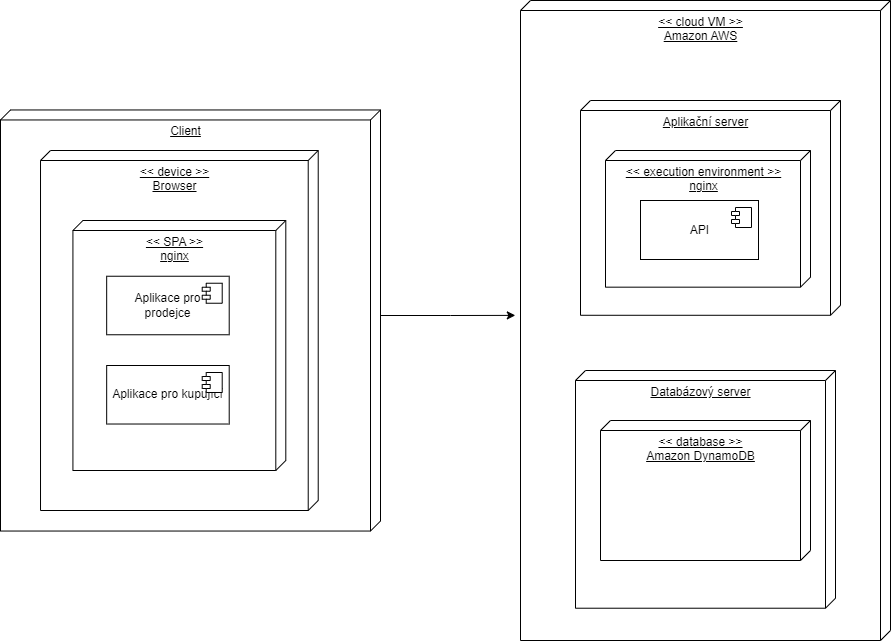

The diagram above was exported from draw.io. Its source (the exported page's mxGraphModel, read from the mxfile embedded in the PNG):
<mxGraphModel dx="2261" dy="756" grid="1" gridSize="10" guides="1" tooltips="1" connect="1" arrows="1" fold="1" page="1" pageScale="1" pageWidth="827" pageHeight="1169" background="none" math="0" shadow="0">
  <root>
    <mxCell id="0" />
    <mxCell id="1" parent="0" />
    <mxCell id="IQhrS3L-fD6oCE5XODFF-47" style="edgeStyle=orthogonalEdgeStyle;rounded=0;orthogonalLoop=1;jettySize=auto;html=1;exitX=0;exitY=0;exitDx=205.54;exitDy=0;exitPerimeter=0;entryX=0.492;entryY=1.014;entryDx=0;entryDy=0;entryPerimeter=0;" edge="1" parent="1" source="IQhrS3L-fD6oCE5XODFF-45" target="IQhrS3L-fD6oCE5XODFF-13">
      <mxGeometry relative="1" as="geometry" />
    </mxCell>
    <mxCell id="IQhrS3L-fD6oCE5XODFF-45" value="Client" style="verticalAlign=top;align=center;spacingTop=8;spacingLeft=2;spacingRight=12;shape=cube;size=10;direction=south;fontStyle=4;html=1;" vertex="1" parent="1">
      <mxGeometry x="-110" y="249.46" width="380" height="421.08" as="geometry" />
    </mxCell>
    <mxCell id="IQhrS3L-fD6oCE5XODFF-13" value="&amp;lt;&amp;lt; cloud VM &amp;gt;&amp;gt;&lt;br&gt;Amazon AWS" style="verticalAlign=top;align=center;spacingTop=8;spacingLeft=2;spacingRight=12;shape=cube;size=10;direction=south;fontStyle=4;html=1;" vertex="1" parent="1">
      <mxGeometry x="410" y="140" width="370" height="640" as="geometry" />
    </mxCell>
    <mxCell id="6e0c8c40b5770093-65" style="edgeStyle=none;rounded=0;html=1;dashed=1;labelBackgroundColor=none;startFill=0;endArrow=open;endFill=0;endSize=10;fontFamily=Verdana;fontSize=10;entryX=-0.003;entryY=0.411;entryPerimeter=0;" parent="1" target="6e0c8c40b5770093-45" edge="1">
      <mxGeometry relative="1" as="geometry">
        <mxPoint x="739.2069425189293" y="594.5" as="sourcePoint" />
      </mxGeometry>
    </mxCell>
    <mxCell id="IQhrS3L-fD6oCE5XODFF-25" value="" style="group" vertex="1" connectable="0" parent="1">
      <mxGeometry x="470" y="240" width="260" height="214.77999999999997" as="geometry" />
    </mxCell>
    <mxCell id="IQhrS3L-fD6oCE5XODFF-16" value="Aplikační server" style="verticalAlign=top;align=center;spacingTop=8;spacingLeft=2;spacingRight=12;shape=cube;size=10;direction=south;fontStyle=4;html=1;" vertex="1" parent="IQhrS3L-fD6oCE5XODFF-25">
      <mxGeometry width="260" height="214.78" as="geometry" />
    </mxCell>
    <mxCell id="IQhrS3L-fD6oCE5XODFF-19" value="&amp;lt;&amp;lt; execution environment &amp;gt;&amp;gt;&lt;br&gt;nginx" style="verticalAlign=top;align=center;spacingTop=8;spacingLeft=2;spacingRight=12;shape=cube;size=10;direction=south;fontStyle=4;html=1;" vertex="1" parent="IQhrS3L-fD6oCE5XODFF-25">
      <mxGeometry x="25" y="50" width="205" height="136.67" as="geometry" />
    </mxCell>
    <mxCell id="IQhrS3L-fD6oCE5XODFF-23" value="API" style="html=1;dropTarget=0;" vertex="1" parent="IQhrS3L-fD6oCE5XODFF-25">
      <mxGeometry x="60" y="100" width="118" height="59" as="geometry" />
    </mxCell>
    <mxCell id="IQhrS3L-fD6oCE5XODFF-24" value="" style="shape=module;jettyWidth=8;jettyHeight=4;" vertex="1" parent="IQhrS3L-fD6oCE5XODFF-23">
      <mxGeometry x="1" width="20" height="20" relative="1" as="geometry">
        <mxPoint x="-27" y="7" as="offset" />
      </mxGeometry>
    </mxCell>
    <mxCell id="IQhrS3L-fD6oCE5XODFF-14" value="Databázový server" style="verticalAlign=top;align=center;spacingTop=8;spacingLeft=2;spacingRight=12;shape=cube;size=10;direction=south;fontStyle=4;html=1;movable=0;resizable=0;rotatable=0;deletable=0;editable=0;connectable=0;" vertex="1" parent="1">
      <mxGeometry x="465" y="510" width="260" height="237.72" as="geometry" />
    </mxCell>
    <mxCell id="IQhrS3L-fD6oCE5XODFF-26" value="" style="group" vertex="1" connectable="0" parent="1">
      <mxGeometry x="475" y="500" width="260" height="237.72000000000003" as="geometry" />
    </mxCell>
    <mxCell id="IQhrS3L-fD6oCE5XODFF-17" value="&amp;lt;&amp;lt; database &amp;gt;&amp;gt;&lt;br&gt;Amazon DynamoDB" style="verticalAlign=top;align=center;spacingTop=8;spacingLeft=2;spacingRight=12;shape=cube;size=10;direction=south;fontStyle=4;html=1;movable=0;resizable=0;rotatable=0;deletable=0;editable=0;connectable=0;" vertex="1" parent="IQhrS3L-fD6oCE5XODFF-26">
      <mxGeometry x="15" y="60" width="210" height="140" as="geometry" />
    </mxCell>
    <mxCell id="IQhrS3L-fD6oCE5XODFF-42" value="" style="group" vertex="1" connectable="0" parent="1">
      <mxGeometry x="-70.00000000000001" y="290" width="277.71" height="360" as="geometry" />
    </mxCell>
    <mxCell id="IQhrS3L-fD6oCE5XODFF-35" value="&amp;lt;&amp;lt; device &amp;gt;&amp;gt;&lt;br&gt;Browser" style="verticalAlign=top;align=center;spacingTop=8;spacingLeft=2;spacingRight=12;shape=cube;size=10;direction=south;fontStyle=4;html=1;movable=1;resizable=1;rotatable=1;deletable=1;editable=1;connectable=1;" vertex="1" parent="IQhrS3L-fD6oCE5XODFF-42">
      <mxGeometry width="277.71" height="360" as="geometry" />
    </mxCell>
    <mxCell id="IQhrS3L-fD6oCE5XODFF-36" value="&amp;lt;&amp;lt; SPA &amp;gt;&amp;gt;&lt;br&gt;nginx" style="verticalAlign=top;align=center;spacingTop=8;spacingLeft=2;spacingRight=12;shape=cube;size=10;direction=south;fontStyle=4;html=1;" vertex="1" parent="IQhrS3L-fD6oCE5XODFF-42">
      <mxGeometry x="32.420000000000016" y="70" width="212.88" height="250" as="geometry" />
    </mxCell>
    <mxCell id="IQhrS3L-fD6oCE5XODFF-37" value="Aplikace pro&lt;br&gt;prodejce" style="html=1;dropTarget=0;" vertex="1" parent="IQhrS3L-fD6oCE5XODFF-42">
      <mxGeometry x="66.17000000000002" y="125.74000000000001" width="122.54" height="58.52" as="geometry" />
    </mxCell>
    <mxCell id="IQhrS3L-fD6oCE5XODFF-38" value="" style="shape=module;jettyWidth=8;jettyHeight=4;" vertex="1" parent="IQhrS3L-fD6oCE5XODFF-37">
      <mxGeometry x="1" width="20" height="20" relative="1" as="geometry">
        <mxPoint x="-27" y="7" as="offset" />
      </mxGeometry>
    </mxCell>
    <mxCell id="IQhrS3L-fD6oCE5XODFF-39" value="Aplikace pro kupující" style="html=1;dropTarget=0;" vertex="1" parent="IQhrS3L-fD6oCE5XODFF-42">
      <mxGeometry x="66.17000000000002" y="215" width="122.54" height="58.52" as="geometry" />
    </mxCell>
    <mxCell id="IQhrS3L-fD6oCE5XODFF-40" value="" style="shape=module;jettyWidth=8;jettyHeight=4;" vertex="1" parent="IQhrS3L-fD6oCE5XODFF-39">
      <mxGeometry x="1" width="20" height="20" relative="1" as="geometry">
        <mxPoint x="-27" y="7" as="offset" />
      </mxGeometry>
    </mxCell>
  </root>
</mxGraphModel>